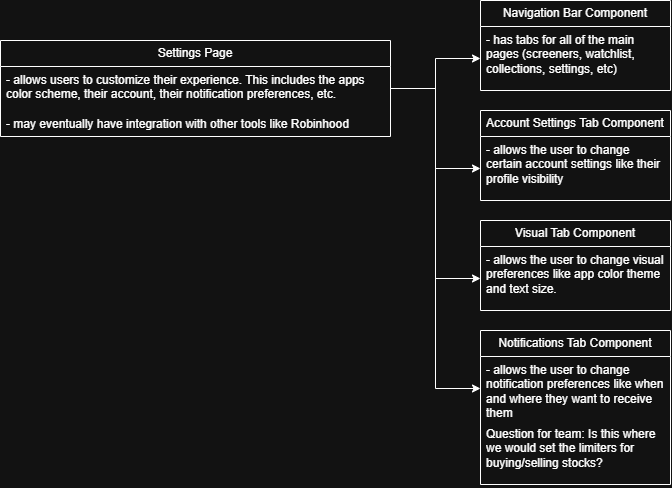

The diagram above was exported from draw.io. Its source (the exported page's mxGraphModel, read from the mxfile embedded in the PNG):
<mxGraphModel dx="1960" dy="1079" grid="1" gridSize="10" guides="1" tooltips="1" connect="1" arrows="1" fold="1" page="1" pageScale="1" pageWidth="1000" pageHeight="1250" math="0" shadow="0">
  <root>
    <mxCell id="0" />
    <mxCell id="1" parent="0" />
    <mxCell id="MNpK6ybv6WRJIc7266_H-1" parent="1" style="swimlane;fontStyle=0;childLayout=stackLayout;horizontal=1;startSize=26;fillColor=none;horizontalStack=0;resizeParent=1;resizeParentMax=0;resizeLast=0;collapsible=1;marginBottom=0;whiteSpace=wrap;html=1;" value="Settings Page" vertex="1">
      <mxGeometry height="96" width="390" x="20" y="110" as="geometry" />
    </mxCell>
    <mxCell id="MNpK6ybv6WRJIc7266_H-3" parent="MNpK6ybv6WRJIc7266_H-1" style="text;strokeColor=none;fillColor=none;align=left;verticalAlign=top;spacingLeft=4;spacingRight=4;overflow=hidden;rotatable=0;points=[[0,0.5],[1,0.5]];portConstraint=eastwest;whiteSpace=wrap;html=1;" value="- allows users to customize their experience. This includes the apps color scheme, their account, their notification preferences, etc.&amp;nbsp;" vertex="1">
      <mxGeometry height="44" width="390" y="26" as="geometry" />
    </mxCell>
    <mxCell id="MNpK6ybv6WRJIc7266_H-4" parent="MNpK6ybv6WRJIc7266_H-1" style="text;strokeColor=none;fillColor=none;align=left;verticalAlign=top;spacingLeft=4;spacingRight=4;overflow=hidden;rotatable=0;points=[[0,0.5],[1,0.5]];portConstraint=eastwest;whiteSpace=wrap;html=1;" value="- may eventually have integration with other tools like Robinhood" vertex="1">
      <mxGeometry height="26" width="390" y="70" as="geometry" />
    </mxCell>
    <mxCell id="MNpK6ybv6WRJIc7266_H-6" parent="1" style="swimlane;fontStyle=0;childLayout=stackLayout;horizontal=1;startSize=26;fillColor=none;horizontalStack=0;resizeParent=1;resizeParentMax=0;resizeLast=0;collapsible=1;marginBottom=0;whiteSpace=wrap;html=1;" value="Account Settings Tab Component" vertex="1">
      <mxGeometry height="90" width="190" x="500" y="180" as="geometry" />
    </mxCell>
    <mxCell id="MNpK6ybv6WRJIc7266_H-7" parent="MNpK6ybv6WRJIc7266_H-6" style="text;strokeColor=none;fillColor=none;align=left;verticalAlign=top;spacingLeft=4;spacingRight=4;overflow=hidden;rotatable=0;points=[[0,0.5],[1,0.5]];portConstraint=eastwest;whiteSpace=wrap;html=1;" value="- allows the user to change certain account settings like their profile visibility" vertex="1">
      <mxGeometry height="64" width="190" y="26" as="geometry" />
    </mxCell>
    <mxCell id="MNpK6ybv6WRJIc7266_H-10" parent="1" style="swimlane;fontStyle=0;childLayout=stackLayout;horizontal=1;startSize=26;fillColor=none;horizontalStack=0;resizeParent=1;resizeParentMax=0;resizeLast=0;collapsible=1;marginBottom=0;whiteSpace=wrap;html=1;" value="Visual Tab Component" vertex="1">
      <mxGeometry height="90" width="190" x="500" y="290" as="geometry" />
    </mxCell>
    <mxCell id="MNpK6ybv6WRJIc7266_H-11" parent="MNpK6ybv6WRJIc7266_H-10" style="text;strokeColor=none;fillColor=none;align=left;verticalAlign=top;spacingLeft=4;spacingRight=4;overflow=hidden;rotatable=0;points=[[0,0.5],[1,0.5]];portConstraint=eastwest;whiteSpace=wrap;html=1;" value="- allows the user to change visual preferences like app color theme and text size.&amp;nbsp;" vertex="1">
      <mxGeometry height="64" width="190" y="26" as="geometry" />
    </mxCell>
    <mxCell id="MNpK6ybv6WRJIc7266_H-16" parent="1" style="swimlane;fontStyle=0;childLayout=stackLayout;horizontal=1;startSize=26;fillColor=none;horizontalStack=0;resizeParent=1;resizeParentMax=0;resizeLast=0;collapsible=1;marginBottom=0;whiteSpace=wrap;html=1;" value="Notifications Tab Component" vertex="1">
      <mxGeometry height="154" width="190" x="500" y="400" as="geometry" />
    </mxCell>
    <mxCell id="MNpK6ybv6WRJIc7266_H-17" parent="MNpK6ybv6WRJIc7266_H-16" style="text;strokeColor=none;fillColor=none;align=left;verticalAlign=top;spacingLeft=4;spacingRight=4;overflow=hidden;rotatable=0;points=[[0,0.5],[1,0.5]];portConstraint=eastwest;whiteSpace=wrap;html=1;" value="- allows the user to change notification preferences like when and where they want to receive them" vertex="1">
      <mxGeometry height="64" width="190" y="26" as="geometry" />
    </mxCell>
    <mxCell id="MNpK6ybv6WRJIc7266_H-18" parent="MNpK6ybv6WRJIc7266_H-16" style="text;strokeColor=none;fillColor=none;align=left;verticalAlign=top;spacingLeft=4;spacingRight=4;overflow=hidden;rotatable=0;points=[[0,0.5],[1,0.5]];portConstraint=eastwest;whiteSpace=wrap;html=1;" value="Question for team: Is this where we would set the limiters for buying/selling stocks?" vertex="1">
      <mxGeometry height="64" width="190" y="90" as="geometry" />
    </mxCell>
    <mxCell id="MNpK6ybv6WRJIc7266_H-19" edge="1" parent="1" source="MNpK6ybv6WRJIc7266_H-3" style="edgeStyle=orthogonalEdgeStyle;rounded=0;orthogonalLoop=1;jettySize=auto;html=1;exitX=1;exitY=0.5;exitDx=0;exitDy=0;entryX=0;entryY=0.5;entryDx=0;entryDy=0;" target="MNpK6ybv6WRJIc7266_H-7">
      <mxGeometry relative="1" as="geometry" />
    </mxCell>
    <mxCell id="MNpK6ybv6WRJIc7266_H-20" edge="1" parent="1" source="MNpK6ybv6WRJIc7266_H-3" style="edgeStyle=orthogonalEdgeStyle;rounded=0;orthogonalLoop=1;jettySize=auto;html=1;exitX=1;exitY=0.5;exitDx=0;exitDy=0;entryX=0;entryY=0.5;entryDx=0;entryDy=0;" target="MNpK6ybv6WRJIc7266_H-11">
      <mxGeometry relative="1" as="geometry" />
    </mxCell>
    <mxCell id="MNpK6ybv6WRJIc7266_H-21" edge="1" parent="1" source="MNpK6ybv6WRJIc7266_H-3" style="edgeStyle=orthogonalEdgeStyle;rounded=0;orthogonalLoop=1;jettySize=auto;html=1;exitX=1;exitY=0.5;exitDx=0;exitDy=0;entryX=0;entryY=0.5;entryDx=0;entryDy=0;" target="MNpK6ybv6WRJIc7266_H-17">
      <mxGeometry relative="1" as="geometry" />
    </mxCell>
    <mxCell id="MNpK6ybv6WRJIc7266_H-23" parent="1" style="swimlane;fontStyle=0;childLayout=stackLayout;horizontal=1;startSize=26;fillColor=none;horizontalStack=0;resizeParent=1;resizeParentMax=0;resizeLast=0;collapsible=1;marginBottom=0;whiteSpace=wrap;html=1;" value="Navigation Bar Component" vertex="1">
      <mxGeometry height="90" width="190" x="500" y="70" as="geometry" />
    </mxCell>
    <mxCell id="MNpK6ybv6WRJIc7266_H-24" parent="MNpK6ybv6WRJIc7266_H-23" style="text;strokeColor=none;fillColor=none;align=left;verticalAlign=top;spacingLeft=4;spacingRight=4;overflow=hidden;rotatable=0;points=[[0,0.5],[1,0.5]];portConstraint=eastwest;whiteSpace=wrap;html=1;" value="- has tabs for all of the main pages (screeners, watchlist, collections, settings, etc)" vertex="1">
      <mxGeometry height="64" width="190" y="26" as="geometry" />
    </mxCell>
    <mxCell id="MNpK6ybv6WRJIc7266_H-28" edge="1" parent="1" source="MNpK6ybv6WRJIc7266_H-3" style="edgeStyle=orthogonalEdgeStyle;rounded=0;orthogonalLoop=1;jettySize=auto;html=1;exitX=1;exitY=0.5;exitDx=0;exitDy=0;entryX=0;entryY=0.5;entryDx=0;entryDy=0;" target="MNpK6ybv6WRJIc7266_H-24">
      <mxGeometry relative="1" as="geometry" />
    </mxCell>
  </root>
</mxGraphModel>